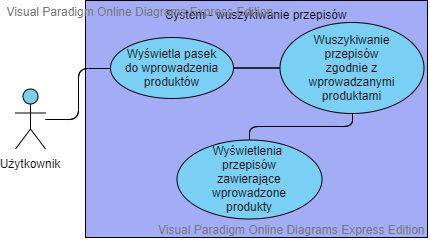

The diagram above was exported from draw.io. Its source (the exported page's mxGraphModel, read from the mxfile embedded in the PNG):
<mxGraphModel version="20200423" sfct="vg0Wi9zxfGYkMsbctUN3hdRjw54ALTEQSJPprHOaqDu7B1FyXln6ImZKCeoV82" diagramType="UseCaseDiagram" vpId="D7gGcE6HY1XyWAHd" gridEnabled="false" gridColor="#e0e0e0" gridSize="10" guidesEnabled="true" pageVisible="true" page="1" pageWidth="1100" pageHeight="850" connectionArrowsEnabled="true" connectionPointsEnabled="true" mathEnabled="false" shadowVisible="false">
  <root>
    <UserObject label="" modelVpId="a7gGcE6HY1XyWAHZ" vpId="a7gGcE6HY1XyWAHa" id="0">
      <mxCell />
    </UserObject>
    <UserObject label="" modelVpId="67gGcE6HY1XyWAHb" vpId="67gGcE6HY1XyWAHc" id="1">
      <mxCell parent="0" />
    </UserObject>
    <UserObject label="System - wuszykiwanie przepisów" vpId="S7gGcE6HY1XyWAHJ" modelVpId="S7gGcE6HY1XyWAHK" id="2">
      <mxCell style="shape=NnB1EO;fillColor=#A2ADF5;verticalAlign=top;shadow=0;" vertex="1" parent="1">
        <mxGeometry x="136" y="597" width="342" height="237" as="geometry" />
      </mxCell>
    </UserObject>
    <UserObject label="Wyświetla pasek&#10;do wprowadzenia&#10;produktów" vpId="S7gGcE6HY1XyWAHL" modelVpId="S7gGcE6HY1XyWAHM" id="3">
      <mxCell style="shape=hBE04BE;fillColor=#7ACFF5;shadow=0;" vertex="1" parent="2">
        <mxGeometry x="25" y="37" width="123" height="61" as="geometry" />
      </mxCell>
    </UserObject>
    <UserObject label="Wuszykiwanie&#10;przepisów&#10;zgodnie z &#10;wprowadzanymi&#10;produktami" vpId="S7gGcE6HY1XyWAHN" modelVpId="S7gGcE6HY1XyWAHO" id="4">
      <mxCell style="shape=hBE04BE;fillColor=#7ACFF5;shadow=0;" vertex="1" parent="2">
        <mxGeometry x="194.5" y="22" width="144" height="91" as="geometry" />
      </mxCell>
    </UserObject>
    <UserObject label="" vpId="S7gGcE6HY1XyWAHP" modelVpId="S7gGcE6HY1XyWAHQ" id="5">
      <mxCell style="shape=vBBqLP41Pqa;edgeStyle=orthogonalEdgeStyle;" edge="1" parent="2" source="3" target="4">
        <mxGeometry relative="1" as="geometry">
          <mxPoint x="307" y="665" as="edgeLabelOffset" />
        </mxGeometry>
        <Array as="absPoints">
          <mxPoint x="284" y="665" />
          <mxPoint x="331" y="665" />
        </Array>
      </mxCell>
    </UserObject>
    <UserObject label="Wyświetlenia &#10;przepisów&#10;zawierające &#10;wprowadzone&#10;produkty" vpId="S7gGcE6HY1XyWAHR" modelVpId="S7gGcE6HY1XyWAHS" id="6">
      <mxCell style="shape=hBE04BE;fillColor=#7ACFF5;shadow=0;" vertex="1" parent="2">
        <mxGeometry x="91.5" y="139.5" width="145" height="79" as="geometry" />
      </mxCell>
    </UserObject>
    <UserObject label="" vpId="S7gGcE6HY1XyWAHT" modelVpId="S7gGcE6HY1XyWAHU" id="7">
      <mxCell style="shape=vBBqLP41Pqa;edgeStyle=orthogonalEdgeStyle;" edge="1" parent="2" source="4" target="6">
        <mxGeometry relative="1" as="geometry">
          <mxPoint x="351" y="723" as="edgeLabelOffset" />
        </mxGeometry>
        <Array as="absPoints">
          <mxPoint x="403" y="710" />
          <mxPoint x="403" y="723" />
          <mxPoint x="300" y="723" />
          <mxPoint x="300" y="737" />
        </Array>
      </mxCell>
    </UserObject>
    <UserObject label="Użytkownik" vpId="S7gGcE6HY1XyWAHV" modelVpId="S7gGcE6HY1XyWAHW" id="8">
      <mxCell style="shape=vL1q7;fillColor=#7ACFF5;verticalLabelPosition=bottom;verticalAlign=top;shadow=0;" vertex="1" parent="1">
        <mxGeometry x="66" y="685.5" width="30" height="60" as="geometry" />
      </mxCell>
    </UserObject>
    <UserObject label="" vpId="S7gGcE6HY1XyWAHX" modelVpId="S7gGcE6HY1XyWAHY" id="9">
      <mxCell style="shape=vBBqLP41Pqa;edgeStyle=orthogonalEdgeStyle;" edge="1" source="8" target="3" parent="1">
        <mxGeometry relative="1" as="geometry">
          <mxPoint x="129" y="691" as="edgeLabelOffset" />
        </mxGeometry>
        <Array as="absPoints">
          <mxPoint x="96" y="716" />
          <mxPoint x="129" y="716" />
          <mxPoint x="129" y="665" />
          <mxPoint x="161" y="665" />
        </Array>
      </mxCell>
    </UserObject>
  </root>
  <PaletteTabs>
    <Item tab="palette-tab-shapes" />
  </PaletteTabs>
  <LibraryIds>
    <Item id="68f862cf-f1f9-4fdd-aed2-fae8dd713d13" />
  </LibraryIds>
</mxGraphModel>